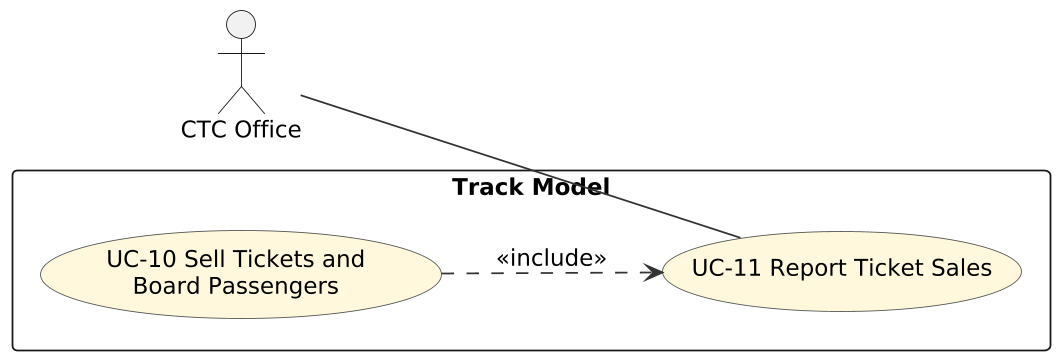

The diagram above was rendered by PlantUML. Its source (embedded in the PNG):
@startuml
skinparam shadowing false
skinparam dpi 170
skinparam defaultFontName DejaVu Sans
skinparam defaultFontSize 13
skinparam roundCorner 6
skinparam ArrowColor #333333
skinparam BackgroundColor white
left to right direction
skinparam usecaseBackgroundColor #FFF8DC
skinparam usecaseBorderColor #555555
actor "CTC Office" as A
rectangle "Track Model" {
  usecase "UC-11 Report Ticket Sales" as UC11
  usecase "UC-10 Sell Tickets and\nBoard Passengers" as UC10
}
A -- UC11
UC10 ..> UC11 : <<include>>
@enduml